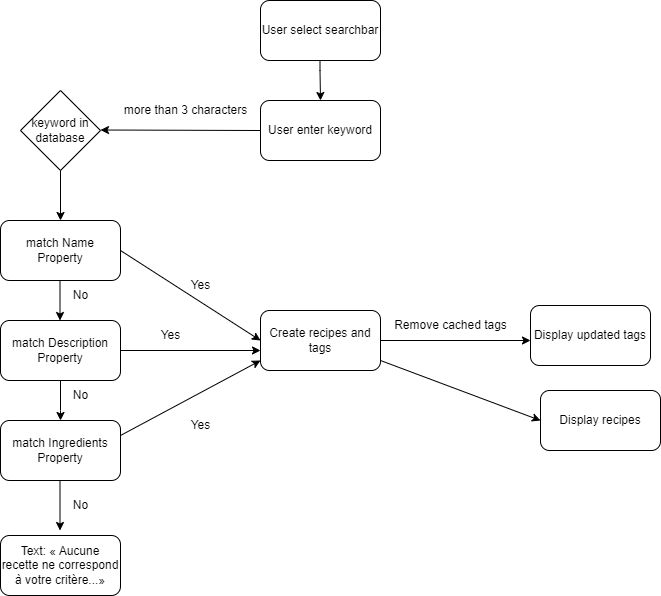

The diagram above was exported from draw.io. Its source (the exported page's mxGraphModel, read from the mxfile embedded in the PNG):
<mxGraphModel dx="782" dy="468" grid="1" gridSize="10" guides="1" tooltips="1" connect="1" arrows="1" fold="1" page="1" pageScale="1" pageWidth="827" pageHeight="1169" math="0" shadow="0">
  <root>
    <mxCell id="0" />
    <mxCell id="1" parent="0" />
    <mxCell id="_yENb0cPq5c7iUJL_dFF-2" value="" style="endArrow=classic;html=1;rounded=0;" parent="1" edge="1">
      <mxGeometry width="50" height="50" relative="1" as="geometry">
        <mxPoint x="379.5" y="60" as="sourcePoint" />
        <mxPoint x="380" y="120" as="targetPoint" />
        <Array as="points">
          <mxPoint x="379.5" y="90" />
        </Array>
      </mxGeometry>
    </mxCell>
    <mxCell id="_yENb0cPq5c7iUJL_dFF-3" value="keyword in database" style="rhombus;whiteSpace=wrap;html=1;" parent="1" vertex="1">
      <mxGeometry x="80" y="110" width="80" height="80" as="geometry" />
    </mxCell>
    <mxCell id="_yENb0cPq5c7iUJL_dFF-5" value="" style="endArrow=classic;html=1;rounded=0;" parent="1" source="_yENb0cPq5c7iUJL_dFF-3" edge="1">
      <mxGeometry width="50" height="50" relative="1" as="geometry">
        <mxPoint x="220" y="240" as="sourcePoint" />
        <mxPoint x="120" y="240" as="targetPoint" />
      </mxGeometry>
    </mxCell>
    <mxCell id="_yENb0cPq5c7iUJL_dFF-6" value="Yes" style="text;html=1;align=center;verticalAlign=middle;resizable=0;points=[];autosize=1;strokeColor=none;fillColor=none;rotation=0;" parent="1" vertex="1">
      <mxGeometry x="240" y="290" width="40" height="30" as="geometry" />
    </mxCell>
    <mxCell id="_yENb0cPq5c7iUJL_dFF-7" value="No" style="text;html=1;align=center;verticalAlign=middle;resizable=0;points=[];autosize=1;strokeColor=none;fillColor=none;" parent="1" vertex="1">
      <mxGeometry x="120" y="400" width="40" height="30" as="geometry" />
    </mxCell>
    <mxCell id="_yENb0cPq5c7iUJL_dFF-8" value="Text:&amp;nbsp;« Aucune recette ne correspond à votre critère...»" style="rounded=1;whiteSpace=wrap;html=1;" parent="1" vertex="1">
      <mxGeometry x="60" y="555" width="120" height="60" as="geometry" />
    </mxCell>
    <mxCell id="_yENb0cPq5c7iUJL_dFF-11" value="User select searchbar" style="rounded=1;whiteSpace=wrap;html=1;" parent="1" vertex="1">
      <mxGeometry x="320" y="20" width="120" height="60" as="geometry" />
    </mxCell>
    <mxCell id="_yENb0cPq5c7iUJL_dFF-1" value="User enter keyword" style="rounded=1;whiteSpace=wrap;html=1;" parent="1" vertex="1">
      <mxGeometry x="320" y="120" width="120" height="60" as="geometry" />
    </mxCell>
    <mxCell id="_yENb0cPq5c7iUJL_dFF-18" value="" style="endArrow=classic;html=1;rounded=0;exitX=0;exitY=0.5;exitDx=0;exitDy=0;" parent="1" source="_yENb0cPq5c7iUJL_dFF-1" edge="1">
      <mxGeometry width="50" height="50" relative="1" as="geometry">
        <mxPoint x="300" y="149.5" as="sourcePoint" />
        <mxPoint x="160" y="149.5" as="targetPoint" />
      </mxGeometry>
    </mxCell>
    <mxCell id="_yENb0cPq5c7iUJL_dFF-19" value="more than 3 characters" style="text;html=1;align=center;verticalAlign=middle;resizable=0;points=[];autosize=1;strokeColor=none;fillColor=none;" parent="1" vertex="1">
      <mxGeometry x="170" y="115" width="150" height="30" as="geometry" />
    </mxCell>
    <mxCell id="_yENb0cPq5c7iUJL_dFF-22" value="match Name&lt;br&gt;Property" style="rounded=1;whiteSpace=wrap;html=1;" parent="1" vertex="1">
      <mxGeometry x="60" y="240" width="120" height="60" as="geometry" />
    </mxCell>
    <mxCell id="_yENb0cPq5c7iUJL_dFF-23" value="" style="endArrow=classic;html=1;rounded=0;entryX=0;entryY=0.5;entryDx=0;entryDy=0;exitX=1;exitY=0.5;exitDx=0;exitDy=0;" parent="1" source="_yENb0cPq5c7iUJL_dFF-22" target="_yENb0cPq5c7iUJL_dFF-44" edge="1">
      <mxGeometry width="50" height="50" relative="1" as="geometry">
        <mxPoint x="168.72" y="300" as="sourcePoint" />
        <mxPoint x="320" y="353.82000000000005" as="targetPoint" />
      </mxGeometry>
    </mxCell>
    <mxCell id="_yENb0cPq5c7iUJL_dFF-24" value="" style="endArrow=classic;html=1;rounded=0;" parent="1" edge="1">
      <mxGeometry width="50" height="50" relative="1" as="geometry">
        <mxPoint x="119.5" y="300" as="sourcePoint" />
        <mxPoint x="119.5" y="340" as="targetPoint" />
      </mxGeometry>
    </mxCell>
    <mxCell id="_yENb0cPq5c7iUJL_dFF-25" value="match Description Property" style="rounded=1;whiteSpace=wrap;html=1;" parent="1" vertex="1">
      <mxGeometry x="60" y="340" width="120" height="60" as="geometry" />
    </mxCell>
    <mxCell id="_yENb0cPq5c7iUJL_dFF-26" value="" style="endArrow=classic;html=1;rounded=0;entryX=0;entryY=0.75;entryDx=0;entryDy=0;" parent="1" edge="1">
      <mxGeometry width="50" height="50" relative="1" as="geometry">
        <mxPoint x="180" y="370" as="sourcePoint" />
        <mxPoint x="320" y="370" as="targetPoint" />
      </mxGeometry>
    </mxCell>
    <mxCell id="_yENb0cPq5c7iUJL_dFF-28" value="Yes" style="text;html=1;align=center;verticalAlign=middle;resizable=0;points=[];autosize=1;strokeColor=none;fillColor=none;" parent="1" vertex="1">
      <mxGeometry x="210" y="340" width="40" height="30" as="geometry" />
    </mxCell>
    <mxCell id="_yENb0cPq5c7iUJL_dFF-30" value="No" style="text;html=1;align=center;verticalAlign=middle;resizable=0;points=[];autosize=1;strokeColor=none;fillColor=none;" parent="1" vertex="1">
      <mxGeometry x="120" y="300" width="40" height="30" as="geometry" />
    </mxCell>
    <mxCell id="_yENb0cPq5c7iUJL_dFF-31" value="" style="endArrow=classic;html=1;rounded=0;" parent="1" edge="1">
      <mxGeometry width="50" height="50" relative="1" as="geometry">
        <mxPoint x="120" y="400" as="sourcePoint" />
        <mxPoint x="120" y="440" as="targetPoint" />
        <Array as="points">
          <mxPoint x="120" y="430" />
        </Array>
      </mxGeometry>
    </mxCell>
    <mxCell id="_yENb0cPq5c7iUJL_dFF-32" value="match Ingredients Property" style="rounded=1;whiteSpace=wrap;html=1;" parent="1" vertex="1">
      <mxGeometry x="60" y="440" width="120" height="60" as="geometry" />
    </mxCell>
    <mxCell id="_yENb0cPq5c7iUJL_dFF-33" value="Yes" style="text;html=1;align=center;verticalAlign=middle;resizable=0;points=[];autosize=1;strokeColor=none;fillColor=none;" parent="1" vertex="1">
      <mxGeometry x="240" y="430" width="40" height="30" as="geometry" />
    </mxCell>
    <mxCell id="_yENb0cPq5c7iUJL_dFF-36" value="" style="endArrow=classic;html=1;rounded=0;entryX=0;entryY=0.5;entryDx=0;entryDy=0;exitX=1;exitY=0.25;exitDx=0;exitDy=0;" parent="1" source="_yENb0cPq5c7iUJL_dFF-32" edge="1">
      <mxGeometry width="50" height="50" relative="1" as="geometry">
        <mxPoint x="180" y="419.5" as="sourcePoint" />
        <mxPoint x="320" y="380" as="targetPoint" />
        <Array as="points" />
      </mxGeometry>
    </mxCell>
    <mxCell id="_yENb0cPq5c7iUJL_dFF-37" value="" style="endArrow=classic;html=1;rounded=0;" parent="1" edge="1">
      <mxGeometry width="50" height="50" relative="1" as="geometry">
        <mxPoint x="119.5" y="500" as="sourcePoint" />
        <mxPoint x="119.5" y="550" as="targetPoint" />
      </mxGeometry>
    </mxCell>
    <mxCell id="_yENb0cPq5c7iUJL_dFF-38" value="No" style="text;html=1;align=center;verticalAlign=middle;resizable=0;points=[];autosize=1;strokeColor=none;fillColor=none;" parent="1" vertex="1">
      <mxGeometry x="120" y="510" width="40" height="30" as="geometry" />
    </mxCell>
    <mxCell id="_yENb0cPq5c7iUJL_dFF-44" value="Create recipes and tags" style="rounded=1;whiteSpace=wrap;html=1;" parent="1" vertex="1">
      <mxGeometry x="320" y="330" width="120" height="60" as="geometry" />
    </mxCell>
    <mxCell id="2hOwPbnu1Sqivn66okye-10" value="" style="endArrow=classic;html=1;rounded=0;exitX=1;exitY=0.5;exitDx=0;exitDy=0;" parent="1" source="_yENb0cPq5c7iUJL_dFF-44" edge="1">
      <mxGeometry width="50" height="50" relative="1" as="geometry">
        <mxPoint x="420" y="362.5" as="sourcePoint" />
        <mxPoint x="590" y="360" as="targetPoint" />
      </mxGeometry>
    </mxCell>
    <mxCell id="2hOwPbnu1Sqivn66okye-12" value="Remove cached tags" style="text;html=1;align=center;verticalAlign=middle;resizable=0;points=[];autosize=1;strokeColor=none;fillColor=none;" parent="1" vertex="1">
      <mxGeometry x="440" y="330" width="140" height="30" as="geometry" />
    </mxCell>
    <mxCell id="2hOwPbnu1Sqivn66okye-13" value="Display updated tags" style="rounded=1;whiteSpace=wrap;html=1;" parent="1" vertex="1">
      <mxGeometry x="590" y="325" width="120" height="60" as="geometry" />
    </mxCell>
    <mxCell id="zeWc40DH3c0YwIUQ796s-6" value="" style="endArrow=classic;html=1;rounded=0;" parent="1" edge="1">
      <mxGeometry width="50" height="50" relative="1" as="geometry">
        <mxPoint x="440" y="380" as="sourcePoint" />
        <mxPoint x="600" y="440" as="targetPoint" />
      </mxGeometry>
    </mxCell>
    <mxCell id="zeWc40DH3c0YwIUQ796s-7" value="Display recipes" style="rounded=1;whiteSpace=wrap;html=1;" parent="1" vertex="1">
      <mxGeometry x="600" y="410" width="120" height="60" as="geometry" />
    </mxCell>
  </root>
</mxGraphModel>